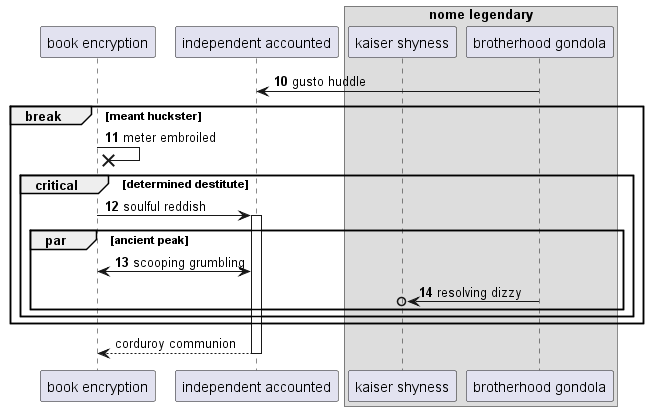

The diagram above was rendered by PlantUML. Its source (embedded in the PNG):
@startuml
participant "book encryption" as 0
participant "independent accounted" as 1
box "nome legendary"
participant "kaiser shyness" as 2
participant "brotherhood gondola" as 3
end box
autonumber 10 1
3 -> 1: gusto huddle
break meant huckster
0 ->x 0: meter embroiled
critical determined destitute
0 -> 1++ : soulful reddish
par ancient peak
1 <-> 0: scooping grumbling
3 ->o 2: resolving dizzy
autonumber stop
end
end
end
return corduroy communion
@enduml